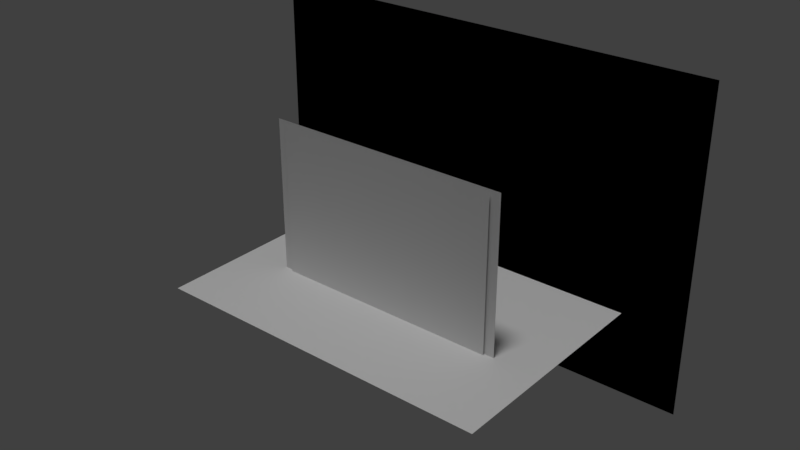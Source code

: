 # Source: stage.blend  (saved by Blender 2.78.0; exported with 4.5.12 LTS)
import bpy
from mathutils import Matrix  # noqa: F401  (used for matrix-valued properties, if any)

bpy.ops.wm.read_factory_settings(use_empty=True)
scene = bpy.context.scene
scene.name = 'Scene'

# ---- collections
col_collection_1 = bpy.data.collections.new('Collection 1'); scene.collection.children.link(col_collection_1)

# ---- materials (node trees are filled in below, after node groups)
mat_material_004 = bpy.data.materials.new('Material.004')
mat_material_004.alpha_threshold = 0.0
mat_material_004.use_transparent_shadow = False
mat_material_004.roughness = 0.5
mat_material_004.specular_intensity = 0.3348
mat_material_003 = bpy.data.materials.new('Material.003')
mat_material_003.alpha_threshold = 0.0
mat_material_003.use_transparent_shadow = False
mat_material_003.diffuse_color = (0.0, 0.0, 0.0, 1.0)
mat_material_003.specular_color = (0.0, 0.0, 0.0)
mat_material_003.roughness = 0.5
mat_material_002 = bpy.data.materials.new('Material.002')
mat_material_002.alpha_threshold = 0.0
mat_material_002.use_transparent_shadow = False
mat_material_002.roughness = 0.5
mat_material_002.specular_intensity = 0.0
mat_material_001 = bpy.data.materials.new('Material.001')
mat_material_001.alpha_threshold = 0.0
mat_material_001.use_transparent_shadow = False
mat_material_001.roughness = 0.5
mat_material_001.specular_intensity = 0.0

# ---- material node trees

# ---- world
world_world = bpy.data.worlds.new('World'); scene.world = world_world
world_world.color = (0.05088, 0.05088, 0.05088)
world_world.use_sun_shadow = False
world_world.sun_shadow_jitter_overblur = 0.0
world_world.cycles.sampling_method = 'MANUAL'

# ---- lights
light_lamp = bpy.data.lights.new('Lamp', 'SUN')
light_lamp.transmission_factor = 0.0
light_lamp.cutoff_distance = 30.0
light_lamp.angle = 0.1993
light_lamp.energy = 1.0
light_lamp.shadow_buffer_clip_start = 1.001
light_lamp.shadow_soft_size = 0.1
light_lamp.shadow_cascade_max_distance = 1000.0

# ---- meshes
me_plane_003 = bpy.data.meshes.new('Plane.003')
me_plane_003.from_pydata([(-38.73, 0.0, -19.02), (38.73, 0.0, -19.02), (-38.73, 0.0, 34.24), (38.73, 0.0, 34.24)], [], [(0, 1, 3, 2)])
_uv = me_plane_003.uv_layers.new(name='UVMap')
_uv.uv.foreach_set('vector', [9.842e-05, 9.85e-05, 0.969, 9.842e-05, 0.969, 0.9999, 9.851e-05, 0.9999])
me_plane_003.materials.append(mat_material_004)
me_plane_003.use_remesh_preserve_volume = False
me_plane_003.use_remesh_preserve_attributes = False
me_plane_003.use_mirror_vertex_groups = False
me_plane_003.update()
me_plane_002 = bpy.data.meshes.new('Plane.002')
me_plane_002.from_pydata([(-38.73, 0.0, -19.02), (38.73, 0.0, -19.02), (-38.73, 0.0, 34.24), (38.73, 0.0, 34.24)], [], [(0, 1, 3, 2)])
_uv = me_plane_002.uv_layers.new(name='UVMap')
_uv.uv.foreach_set('vector', [9.842e-05, 9.85e-05, 0.969, 9.842e-05, 0.969, 0.9999, 9.851e-05, 0.9999])
me_plane_002.materials.append(mat_material_003)
me_plane_002.use_remesh_preserve_volume = False
me_plane_002.use_remesh_preserve_attributes = False
me_plane_002.use_mirror_vertex_groups = False
me_plane_002.update()
me_plane_001 = bpy.data.meshes.new('Plane.001')
me_plane_001.from_pydata([(-20.55, 0.0, -5.434), (20.55, 0.0, -5.434), (-20.55, 0.0, 20.65), (20.55, 0.0, 20.65)], [], [(0, 1, 3, 2)])
_uv = me_plane_001.uv_layers.new(name='UVMap')
_uv.uv.foreach_set('vector', [9.842e-05, 9.85e-05, 0.969, 9.842e-05, 0.969, 0.9999, 9.851e-05, 0.9999])
me_plane_001.materials.append(mat_material_002)
me_plane_001.use_remesh_preserve_volume = False
me_plane_001.use_remesh_preserve_attributes = False
me_plane_001.use_mirror_vertex_groups = False
me_plane_001.update()
me_plane = bpy.data.meshes.new('Plane')
me_plane.from_pydata([(-18.97, 0.0, -5.434), (18.97, 0.0, -5.434), (-18.97, 0.0, 20.65), (18.97, 0.0, 20.65)], [], [(0, 1, 3, 2)])
_uv = me_plane.uv_layers.new(name='UVMap')
_uv.uv.foreach_set('vector', [9.842e-05, 9.85e-05, 0.969, 9.842e-05, 0.969, 0.9999, 9.851e-05, 0.9999])
me_plane.materials.append(mat_material_001)
me_plane.use_remesh_preserve_volume = False
me_plane.use_remesh_preserve_attributes = False
me_plane.use_mirror_vertex_groups = False
me_plane.update()
arm_armature = bpy.data.armatures.new('Armature')  # bones are not reproduced

# ---- objects
ob_plane_003 = bpy.data.objects.new('Plane.003', me_plane_003)
ob_plane_002 = bpy.data.objects.new('Plane.002', me_plane_002)
ob_plane_001 = bpy.data.objects.new('Plane.001', me_plane_001)
ob_plane = bpy.data.objects.new('Plane', me_plane)
ob_lamp = bpy.data.objects.new('Lamp', light_lamp)
ob_armature = bpy.data.objects.new('Armature', arm_armature)

# ---- transforms, parenting, visibility, modifiers, constraints
ob_plane_003.location = (-0.2864, -1.275, -5.224)
ob_plane_003.rotation_euler = (-1.567, -2.22e-16, 2.213e-16)
ob_plane_003.scale = (0.7408, 0.7408, 0.7408)
ob_plane_003.lineart.crease_threshold = 0.0
ob_plane_002.location = (0.0, 22.42, 0.0)
ob_plane_002.lineart.crease_threshold = 0.0
ob_plane_001.location = (0.0, 0.3542, 0.0)
ob_plane_001.lineart.crease_threshold = 0.0
ob_plane.location = (0.0, 0.0, 0.0)
ob_plane.lineart.crease_threshold = 0.0
ob_lamp.location = (-0.4742, -14.47, 20.97)
ob_lamp.rotation_euler = (-0.07869, -0.2194, 2.064)
ob_lamp.lock_rotations_4d = False
ob_lamp.empty_display_type = 'ARROWS'
ob_lamp.color = (0.0, 0.0, 0.0, 0.0)
ob_lamp.lineart.crease_threshold = 0.0
ob_armature.location = (-0.01265, 1.478e-07, -1.1)
ob_armature.show_in_front = True
ob_armature.lineart.crease_threshold = 0.0

# ---- collection membership
col_collection_1.objects.link(ob_plane_003)
col_collection_1.objects.link(ob_plane_002)
col_collection_1.objects.link(ob_plane_001)
col_collection_1.objects.link(ob_plane)
col_collection_1.objects.link(ob_lamp)
col_collection_1.objects.link(ob_armature)

# ---- scene / render settings (as saved in the file)
scene.frame_start = 1; scene.frame_end = 250; scene.frame_set(115)
scene.render.engine = 'BLENDER_EEVEE_NEXT'
scene.render.resolution_percentage = 50
scene.render.dither_intensity = 0.0
scene.cycles.use_denoising = False
scene.cycles.samples = 128
scene.cycles.sampling_pattern = 'TABULATED_SOBOL'
scene.cycles.light_sampling_threshold = 0.0
scene.cycles.use_adaptive_sampling = False
scene.cycles.use_light_tree = False
scene.cycles.blur_glossy = 0.0
scene.cycles.sample_clamp_indirect = 0.0
scene.view_settings.view_transform = 'Standard'
bpy.context.view_layer.update()

# ---- added for rendering (the .blend has no active camera): camera
cam_auto = bpy.data.cameras.new('AutoCamera')
cam_auto.lens = 50.0
cam_auto.sensor_width = 36.0
cam_auto.clip_end = 1655.26
ob_auto_camera = bpy.data.objects.new('AutoCamera', cam_auto)
scene.collection.objects.link(ob_auto_camera)
ob_auto_camera.location = (94.3172, -108.82, 83.0627)
ob_auto_camera.rotation_euler = (1.09748, -7.21219e-08, 0.694738)
scene.camera = ob_auto_camera
bpy.context.view_layer.update()
